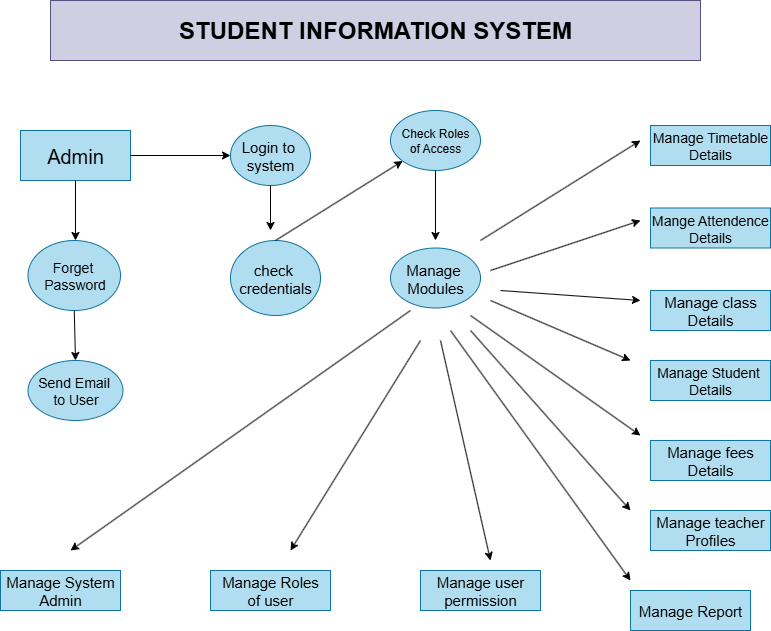

The diagram above was exported from draw.io. Its source (the exported page's mxGraphModel, read from the mxfile embedded in the PNG):
<mxGraphModel dx="1226" dy="661" grid="1" gridSize="10" guides="1" tooltips="1" connect="1" arrows="1" fold="1" page="1" pageScale="1" pageWidth="850" pageHeight="1100" math="0" shadow="0">
  <root>
    <mxCell id="0" />
    <mxCell id="1" parent="0" />
    <mxCell id="pYCrJBzf1gfoaHfIy2-M-1" value="&lt;h1&gt;STUDENT INFORMATION SYSTEM&lt;/h1&gt;" style="rounded=0;whiteSpace=wrap;html=1;fillColor=#d0cee2;strokeColor=#56517e;" parent="1" vertex="1">
      <mxGeometry x="90" y="40" width="650" height="60" as="geometry" />
    </mxCell>
    <mxCell id="pYCrJBzf1gfoaHfIy2-M-2" value="Admin" style="rounded=0;whiteSpace=wrap;html=1;fontSize=20;fillColor=#b1ddf0;strokeColor=#10739e;" parent="1" vertex="1">
      <mxGeometry x="60" y="170" width="110" height="50" as="geometry" />
    </mxCell>
    <mxCell id="pYCrJBzf1gfoaHfIy2-M-3" value="&lt;font style=&quot;font-size: 15px;&quot;&gt;Login to&amp;nbsp;&lt;/font&gt;&lt;div&gt;&lt;font style=&quot;font-size: 15px;&quot;&gt;system&lt;/font&gt;&lt;/div&gt;" style="ellipse;whiteSpace=wrap;html=1;fillColor=#b1ddf0;strokeColor=#10739e;" parent="1" vertex="1">
      <mxGeometry x="270" y="165" width="80" height="60" as="geometry" />
    </mxCell>
    <mxCell id="pYCrJBzf1gfoaHfIy2-M-4" value="Check Roles&lt;div&gt;of Access&lt;/div&gt;" style="ellipse;whiteSpace=wrap;html=1;fillColor=#b1ddf0;strokeColor=#10739e;" parent="1" vertex="1">
      <mxGeometry x="430" y="150" width="90" height="60" as="geometry" />
    </mxCell>
    <mxCell id="pYCrJBzf1gfoaHfIy2-M-5" value="" style="endArrow=classic;html=1;rounded=0;exitX=1;exitY=0.5;exitDx=0;exitDy=0;entryX=0;entryY=0.5;entryDx=0;entryDy=0;" parent="1" source="pYCrJBzf1gfoaHfIy2-M-2" target="pYCrJBzf1gfoaHfIy2-M-3" edge="1">
      <mxGeometry width="50" height="50" relative="1" as="geometry">
        <mxPoint x="400" y="220" as="sourcePoint" />
        <mxPoint x="450" y="170" as="targetPoint" />
      </mxGeometry>
    </mxCell>
    <mxCell id="pYCrJBzf1gfoaHfIy2-M-6" value="Forget&amp;nbsp;&lt;div&gt;Password&lt;/div&gt;" style="ellipse;whiteSpace=wrap;html=1;fillColor=#b1ddf0;strokeColor=#10739e;fontSize=14;" parent="1" vertex="1">
      <mxGeometry x="67.5" y="280" width="92.5" height="70" as="geometry" />
    </mxCell>
    <mxCell id="pYCrJBzf1gfoaHfIy2-M-7" value="" style="endArrow=classic;html=1;rounded=0;exitX=0.5;exitY=1;exitDx=0;exitDy=0;" parent="1" source="pYCrJBzf1gfoaHfIy2-M-2" edge="1">
      <mxGeometry width="50" height="50" relative="1" as="geometry">
        <mxPoint x="400" y="220" as="sourcePoint" />
        <mxPoint x="115" y="280" as="targetPoint" />
      </mxGeometry>
    </mxCell>
    <mxCell id="pYCrJBzf1gfoaHfIy2-M-8" value="Send Email&amp;nbsp;&lt;div&gt;to User&lt;/div&gt;" style="ellipse;whiteSpace=wrap;html=1;fontSize=14;fillColor=#b1ddf0;strokeColor=#10739e;" parent="1" vertex="1">
      <mxGeometry x="67.5" y="400" width="95" height="60" as="geometry" />
    </mxCell>
    <mxCell id="pYCrJBzf1gfoaHfIy2-M-9" value="" style="endArrow=classic;html=1;rounded=0;exitX=0.5;exitY=1;exitDx=0;exitDy=0;entryX=0.5;entryY=0;entryDx=0;entryDy=0;" parent="1" source="pYCrJBzf1gfoaHfIy2-M-6" target="pYCrJBzf1gfoaHfIy2-M-8" edge="1">
      <mxGeometry width="50" height="50" relative="1" as="geometry">
        <mxPoint x="400" y="220" as="sourcePoint" />
        <mxPoint x="450" y="170" as="targetPoint" />
      </mxGeometry>
    </mxCell>
    <mxCell id="pYCrJBzf1gfoaHfIy2-M-10" value="check&amp;nbsp;&lt;div&gt;credentials&lt;/div&gt;" style="ellipse;whiteSpace=wrap;html=1;fillColor=#b1ddf0;strokeColor=#10739e;fontSize=15;" parent="1" vertex="1">
      <mxGeometry x="270" y="280" width="90" height="75" as="geometry" />
    </mxCell>
    <mxCell id="pYCrJBzf1gfoaHfIy2-M-12" value="" style="endArrow=classic;html=1;rounded=0;exitX=0.5;exitY=0;exitDx=0;exitDy=0;" parent="1" source="pYCrJBzf1gfoaHfIy2-M-10" target="pYCrJBzf1gfoaHfIy2-M-4" edge="1">
      <mxGeometry width="50" height="50" relative="1" as="geometry">
        <mxPoint x="400" y="220" as="sourcePoint" />
        <mxPoint x="470" y="220" as="targetPoint" />
      </mxGeometry>
    </mxCell>
    <mxCell id="pYCrJBzf1gfoaHfIy2-M-13" value="" style="endArrow=classic;html=1;rounded=0;exitX=0.5;exitY=1;exitDx=0;exitDy=0;" parent="1" source="pYCrJBzf1gfoaHfIy2-M-3" edge="1">
      <mxGeometry width="50" height="50" relative="1" as="geometry">
        <mxPoint x="400" y="220" as="sourcePoint" />
        <mxPoint x="310" y="270" as="targetPoint" />
      </mxGeometry>
    </mxCell>
    <mxCell id="pYCrJBzf1gfoaHfIy2-M-14" value="Manage Timetable&lt;div&gt;Details&lt;/div&gt;" style="rounded=0;whiteSpace=wrap;html=1;fontSize=14;fillColor=#b1ddf0;strokeColor=#10739e;" parent="1" vertex="1">
      <mxGeometry x="690" y="165" width="120" height="40" as="geometry" />
    </mxCell>
    <mxCell id="pYCrJBzf1gfoaHfIy2-M-15" value="Mange Attendence&lt;div&gt;Details&lt;/div&gt;" style="rounded=0;whiteSpace=wrap;html=1;fillColor=#b1ddf0;strokeColor=#10739e;fontSize=14;" parent="1" vertex="1">
      <mxGeometry x="690" y="247.5" width="120" height="40" as="geometry" />
    </mxCell>
    <mxCell id="pYCrJBzf1gfoaHfIy2-M-16" value="Manage class&lt;div&gt;Details&lt;/div&gt;" style="rounded=0;whiteSpace=wrap;html=1;fillColor=#b1ddf0;strokeColor=#10739e;fontSize=15;" parent="1" vertex="1">
      <mxGeometry x="690" y="330" width="120" height="40" as="geometry" />
    </mxCell>
    <mxCell id="pYCrJBzf1gfoaHfIy2-M-18" value="Manage Student&amp;nbsp;&lt;div&gt;Details&lt;/div&gt;" style="rounded=0;whiteSpace=wrap;html=1;fontSize=14;fillColor=#b1ddf0;strokeColor=#10739e;" parent="1" vertex="1">
      <mxGeometry x="690" y="400" width="120" height="40" as="geometry" />
    </mxCell>
    <mxCell id="pYCrJBzf1gfoaHfIy2-M-19" value="&lt;font style=&quot;font-size: 15px;&quot;&gt;Manage fees&lt;/font&gt;&lt;div&gt;&lt;font style=&quot;font-size: 15px;&quot;&gt;Details&lt;/font&gt;&lt;/div&gt;" style="rounded=0;whiteSpace=wrap;html=1;fillColor=#b1ddf0;strokeColor=#10739e;" parent="1" vertex="1">
      <mxGeometry x="690" y="480" width="120" height="40" as="geometry" />
    </mxCell>
    <mxCell id="pYCrJBzf1gfoaHfIy2-M-20" value="&lt;font style=&quot;font-size: 15px;&quot;&gt;Manage teacher&lt;/font&gt;&lt;div&gt;&lt;font style=&quot;font-size: 15px;&quot;&gt;Profiles&lt;/font&gt;&lt;/div&gt;" style="rounded=0;whiteSpace=wrap;html=1;fillColor=#b1ddf0;strokeColor=#10739e;" parent="1" vertex="1">
      <mxGeometry x="690" y="550" width="120" height="40" as="geometry" />
    </mxCell>
    <mxCell id="pYCrJBzf1gfoaHfIy2-M-21" value="&lt;font style=&quot;font-size: 15px;&quot;&gt;Manage Report&lt;/font&gt;" style="rounded=0;whiteSpace=wrap;html=1;fillColor=#b1ddf0;strokeColor=#10739e;" parent="1" vertex="1">
      <mxGeometry x="670" y="630" width="120" height="40" as="geometry" />
    </mxCell>
    <mxCell id="pYCrJBzf1gfoaHfIy2-M-23" value="" style="endArrow=classic;html=1;rounded=0;" parent="1" edge="1">
      <mxGeometry width="50" height="50" relative="1" as="geometry">
        <mxPoint x="510" y="355" as="sourcePoint" />
        <mxPoint x="680" y="475" as="targetPoint" />
      </mxGeometry>
    </mxCell>
    <mxCell id="pYCrJBzf1gfoaHfIy2-M-24" value="&lt;font style=&quot;font-size: 15px;&quot;&gt;Manage&amp;nbsp;&lt;/font&gt;&lt;div&gt;&lt;font style=&quot;font-size: 15px;&quot;&gt;Modules&lt;/font&gt;&lt;/div&gt;" style="ellipse;whiteSpace=wrap;html=1;fillColor=#b1ddf0;strokeColor=#10739e;" parent="1" vertex="1">
      <mxGeometry x="430" y="287.5" width="90" height="60" as="geometry" />
    </mxCell>
    <mxCell id="pYCrJBzf1gfoaHfIy2-M-26" value="" style="endArrow=classic;html=1;rounded=0;" parent="1" edge="1">
      <mxGeometry width="50" height="50" relative="1" as="geometry">
        <mxPoint x="510" y="370" as="sourcePoint" />
        <mxPoint x="670" y="550" as="targetPoint" />
      </mxGeometry>
    </mxCell>
    <mxCell id="pYCrJBzf1gfoaHfIy2-M-28" value="" style="endArrow=classic;html=1;rounded=0;exitX=0.5;exitY=1;exitDx=0;exitDy=0;" parent="1" source="pYCrJBzf1gfoaHfIy2-M-4" edge="1">
      <mxGeometry width="50" height="50" relative="1" as="geometry">
        <mxPoint x="400" y="420" as="sourcePoint" />
        <mxPoint x="475" y="280" as="targetPoint" />
      </mxGeometry>
    </mxCell>
    <mxCell id="pYCrJBzf1gfoaHfIy2-M-29" value="" style="endArrow=classic;html=1;rounded=0;" parent="1" edge="1">
      <mxGeometry width="50" height="50" relative="1" as="geometry">
        <mxPoint x="490" y="370" as="sourcePoint" />
        <mxPoint x="670" y="620" as="targetPoint" />
      </mxGeometry>
    </mxCell>
    <mxCell id="pYCrJBzf1gfoaHfIy2-M-30" value="" style="endArrow=classic;html=1;rounded=0;" parent="1" edge="1">
      <mxGeometry width="50" height="50" relative="1" as="geometry">
        <mxPoint x="530" y="340" as="sourcePoint" />
        <mxPoint x="670" y="400" as="targetPoint" />
      </mxGeometry>
    </mxCell>
    <mxCell id="pYCrJBzf1gfoaHfIy2-M-31" value="" style="endArrow=classic;html=1;rounded=0;" parent="1" edge="1">
      <mxGeometry width="50" height="50" relative="1" as="geometry">
        <mxPoint x="540" y="330" as="sourcePoint" />
        <mxPoint x="680" y="340" as="targetPoint" />
      </mxGeometry>
    </mxCell>
    <mxCell id="pYCrJBzf1gfoaHfIy2-M-32" value="" style="endArrow=classic;html=1;rounded=0;" parent="1" edge="1">
      <mxGeometry width="50" height="50" relative="1" as="geometry">
        <mxPoint x="530" y="310" as="sourcePoint" />
        <mxPoint x="680" y="260" as="targetPoint" />
      </mxGeometry>
    </mxCell>
    <mxCell id="pYCrJBzf1gfoaHfIy2-M-33" value="" style="endArrow=classic;html=1;rounded=0;" parent="1" edge="1">
      <mxGeometry width="50" height="50" relative="1" as="geometry">
        <mxPoint x="520" y="280" as="sourcePoint" />
        <mxPoint x="680" y="180" as="targetPoint" />
      </mxGeometry>
    </mxCell>
    <mxCell id="pYCrJBzf1gfoaHfIy2-M-34" value="&lt;font style=&quot;font-size: 15px;&quot;&gt;Manage System&lt;/font&gt;&lt;div&gt;&lt;font style=&quot;font-size: 15px;&quot;&gt;Admin&lt;/font&gt;&lt;/div&gt;" style="rounded=0;whiteSpace=wrap;html=1;fillColor=#b1ddf0;strokeColor=#10739e;" parent="1" vertex="1">
      <mxGeometry x="40" y="610" width="120" height="40" as="geometry" />
    </mxCell>
    <mxCell id="pYCrJBzf1gfoaHfIy2-M-35" value="" style="endArrow=classic;html=1;rounded=0;" parent="1" edge="1">
      <mxGeometry width="50" height="50" relative="1" as="geometry">
        <mxPoint x="450" y="350" as="sourcePoint" />
        <mxPoint x="110" y="590" as="targetPoint" />
      </mxGeometry>
    </mxCell>
    <mxCell id="pYCrJBzf1gfoaHfIy2-M-37" value="&lt;font style=&quot;font-size: 15px;&quot;&gt;Manage Roles&lt;/font&gt;&lt;div&gt;&lt;font style=&quot;font-size: 15px;&quot;&gt;of user&lt;/font&gt;&lt;/div&gt;" style="rounded=0;whiteSpace=wrap;html=1;fillColor=#b1ddf0;strokeColor=#10739e;" parent="1" vertex="1">
      <mxGeometry x="250" y="610" width="120" height="40" as="geometry" />
    </mxCell>
    <mxCell id="pYCrJBzf1gfoaHfIy2-M-38" value="Manage user&lt;div&gt;permission&lt;/div&gt;" style="rounded=0;whiteSpace=wrap;html=1;fillColor=#b1ddf0;strokeColor=#10739e;fontSize=15;" parent="1" vertex="1">
      <mxGeometry x="460" y="610" width="120" height="40" as="geometry" />
    </mxCell>
    <mxCell id="pYCrJBzf1gfoaHfIy2-M-39" value="" style="endArrow=classic;html=1;rounded=0;" parent="1" edge="1">
      <mxGeometry width="50" height="50" relative="1" as="geometry">
        <mxPoint x="480" y="380" as="sourcePoint" />
        <mxPoint x="530" y="600" as="targetPoint" />
      </mxGeometry>
    </mxCell>
    <mxCell id="pYCrJBzf1gfoaHfIy2-M-40" value="" style="endArrow=classic;html=1;rounded=0;" parent="1" edge="1">
      <mxGeometry width="50" height="50" relative="1" as="geometry">
        <mxPoint x="460" y="380" as="sourcePoint" />
        <mxPoint x="330" y="590" as="targetPoint" />
        <Array as="points" />
      </mxGeometry>
    </mxCell>
  </root>
</mxGraphModel>